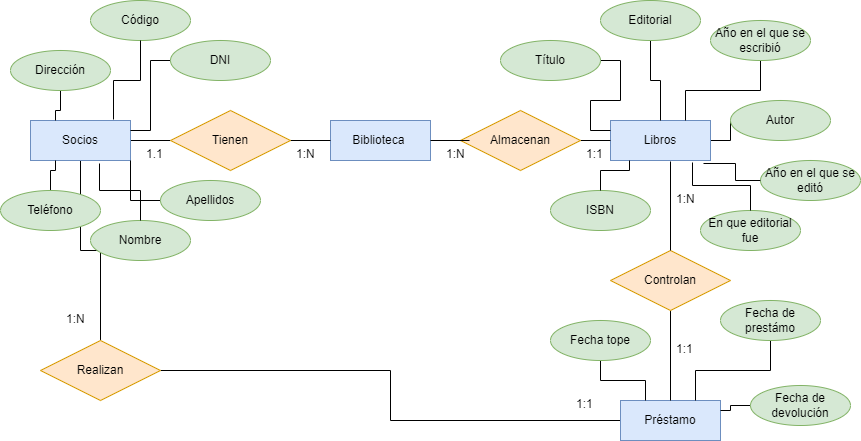

The diagram above was exported from draw.io. Its source (the exported page's mxGraphModel, read from the mxfile embedded in the PNG):
<mxGraphModel dx="832" dy="481" grid="1" gridSize="10" guides="1" tooltips="1" connect="1" arrows="1" fold="1" page="1" pageScale="1" pageWidth="827" pageHeight="1169" math="0" shadow="0">
  <root>
    <mxCell id="0" />
    <mxCell id="1" parent="0" />
    <mxCell id="ZteUXiMRd64q_5E3T0Tg-1" value="Biblioteca&amp;nbsp;" style="whiteSpace=wrap;html=1;align=center;fillColor=#dae8fc;strokeColor=#6c8ebf;" vertex="1" parent="1">
      <mxGeometry x="330" y="160" width="100" height="40" as="geometry" />
    </mxCell>
    <mxCell id="ZteUXiMRd64q_5E3T0Tg-9" style="edgeStyle=orthogonalEdgeStyle;rounded=0;orthogonalLoop=1;jettySize=auto;html=1;entryX=0;entryY=0.5;entryDx=0;entryDy=0;endArrow=none;endFill=0;" edge="1" parent="1" source="ZteUXiMRd64q_5E3T0Tg-2" target="ZteUXiMRd64q_5E3T0Tg-8">
      <mxGeometry relative="1" as="geometry" />
    </mxCell>
    <mxCell id="ZteUXiMRd64q_5E3T0Tg-67" style="edgeStyle=orthogonalEdgeStyle;rounded=0;orthogonalLoop=1;jettySize=auto;html=1;entryX=0.5;entryY=0;entryDx=0;entryDy=0;endArrow=none;endFill=0;" edge="1" parent="1" source="ZteUXiMRd64q_5E3T0Tg-2" target="ZteUXiMRd64q_5E3T0Tg-65">
      <mxGeometry relative="1" as="geometry" />
    </mxCell>
    <mxCell id="ZteUXiMRd64q_5E3T0Tg-2" value="Socios" style="whiteSpace=wrap;html=1;align=center;fillColor=#dae8fc;strokeColor=#6c8ebf;" vertex="1" parent="1">
      <mxGeometry x="30" y="160" width="100" height="40" as="geometry" />
    </mxCell>
    <mxCell id="ZteUXiMRd64q_5E3T0Tg-41" value="" style="edgeStyle=orthogonalEdgeStyle;rounded=0;orthogonalLoop=1;jettySize=auto;html=1;endArrow=none;endFill=0;" edge="1" parent="1" source="ZteUXiMRd64q_5E3T0Tg-3" target="ZteUXiMRd64q_5E3T0Tg-33">
      <mxGeometry relative="1" as="geometry" />
    </mxCell>
    <mxCell id="ZteUXiMRd64q_5E3T0Tg-3" value="Libros" style="whiteSpace=wrap;html=1;align=center;fillColor=#dae8fc;strokeColor=#6c8ebf;" vertex="1" parent="1">
      <mxGeometry x="610" y="160" width="100" height="40" as="geometry" />
    </mxCell>
    <mxCell id="ZteUXiMRd64q_5E3T0Tg-66" style="edgeStyle=orthogonalEdgeStyle;rounded=0;orthogonalLoop=1;jettySize=auto;html=1;endArrow=none;endFill=0;" edge="1" parent="1" source="ZteUXiMRd64q_5E3T0Tg-4" target="ZteUXiMRd64q_5E3T0Tg-65">
      <mxGeometry relative="1" as="geometry" />
    </mxCell>
    <mxCell id="ZteUXiMRd64q_5E3T0Tg-4" value="Préstamo" style="whiteSpace=wrap;html=1;align=center;fillColor=#dae8fc;strokeColor=#6c8ebf;" vertex="1" parent="1">
      <mxGeometry x="620" y="440" width="100" height="40" as="geometry" />
    </mxCell>
    <mxCell id="ZteUXiMRd64q_5E3T0Tg-15" style="edgeStyle=orthogonalEdgeStyle;rounded=0;orthogonalLoop=1;jettySize=auto;html=1;entryX=0.5;entryY=0;entryDx=0;entryDy=0;endArrow=none;endFill=0;" edge="1" parent="1" source="ZteUXiMRd64q_5E3T0Tg-6" target="ZteUXiMRd64q_5E3T0Tg-4">
      <mxGeometry relative="1" as="geometry" />
    </mxCell>
    <mxCell id="ZteUXiMRd64q_5E3T0Tg-6" value="Controlan" style="shape=rhombus;perimeter=rhombusPerimeter;whiteSpace=wrap;html=1;align=center;fillColor=#ffe6cc;strokeColor=#d79b00;" vertex="1" parent="1">
      <mxGeometry x="610" y="290" width="120" height="60" as="geometry" />
    </mxCell>
    <mxCell id="ZteUXiMRd64q_5E3T0Tg-12" style="edgeStyle=orthogonalEdgeStyle;rounded=0;orthogonalLoop=1;jettySize=auto;html=1;entryX=0;entryY=0.5;entryDx=0;entryDy=0;endArrow=none;endFill=0;" edge="1" parent="1" source="ZteUXiMRd64q_5E3T0Tg-7" target="ZteUXiMRd64q_5E3T0Tg-3">
      <mxGeometry relative="1" as="geometry" />
    </mxCell>
    <mxCell id="ZteUXiMRd64q_5E3T0Tg-7" value="Almacenan" style="shape=rhombus;perimeter=rhombusPerimeter;whiteSpace=wrap;html=1;align=center;fillColor=#ffe6cc;strokeColor=#d79b00;" vertex="1" parent="1">
      <mxGeometry x="460" y="150" width="120" height="60" as="geometry" />
    </mxCell>
    <mxCell id="ZteUXiMRd64q_5E3T0Tg-10" style="edgeStyle=orthogonalEdgeStyle;rounded=0;orthogonalLoop=1;jettySize=auto;html=1;entryX=0;entryY=0.5;entryDx=0;entryDy=0;endArrow=none;endFill=0;" edge="1" parent="1" source="ZteUXiMRd64q_5E3T0Tg-8" target="ZteUXiMRd64q_5E3T0Tg-1">
      <mxGeometry relative="1" as="geometry" />
    </mxCell>
    <mxCell id="ZteUXiMRd64q_5E3T0Tg-8" value="Tienen" style="shape=rhombus;perimeter=rhombusPerimeter;whiteSpace=wrap;html=1;align=center;fillColor=#ffe6cc;strokeColor=#d79b00;" vertex="1" parent="1">
      <mxGeometry x="170" y="150" width="120" height="60" as="geometry" />
    </mxCell>
    <mxCell id="ZteUXiMRd64q_5E3T0Tg-11" style="edgeStyle=orthogonalEdgeStyle;rounded=0;orthogonalLoop=1;jettySize=auto;html=1;entryX=0.075;entryY=0.5;entryDx=0;entryDy=0;entryPerimeter=0;endArrow=none;endFill=0;" edge="1" parent="1" source="ZteUXiMRd64q_5E3T0Tg-1" target="ZteUXiMRd64q_5E3T0Tg-7">
      <mxGeometry relative="1" as="geometry" />
    </mxCell>
    <mxCell id="ZteUXiMRd64q_5E3T0Tg-14" style="edgeStyle=orthogonalEdgeStyle;rounded=0;orthogonalLoop=1;jettySize=auto;html=1;entryX=0.6;entryY=1.025;entryDx=0;entryDy=0;entryPerimeter=0;endArrow=none;endFill=0;" edge="1" parent="1" source="ZteUXiMRd64q_5E3T0Tg-6" target="ZteUXiMRd64q_5E3T0Tg-3">
      <mxGeometry relative="1" as="geometry" />
    </mxCell>
    <mxCell id="ZteUXiMRd64q_5E3T0Tg-26" style="edgeStyle=orthogonalEdgeStyle;rounded=0;orthogonalLoop=1;jettySize=auto;html=1;entryX=0.25;entryY=1;entryDx=0;entryDy=0;endArrow=none;endFill=0;" edge="1" parent="1" source="ZteUXiMRd64q_5E3T0Tg-16" target="ZteUXiMRd64q_5E3T0Tg-2">
      <mxGeometry relative="1" as="geometry" />
    </mxCell>
    <mxCell id="ZteUXiMRd64q_5E3T0Tg-16" value="Teléfono" style="ellipse;whiteSpace=wrap;html=1;align=center;fillColor=#d5e8d4;strokeColor=#82b366;" vertex="1" parent="1">
      <mxGeometry y="230" width="100" height="40" as="geometry" />
    </mxCell>
    <mxCell id="ZteUXiMRd64q_5E3T0Tg-25" style="edgeStyle=orthogonalEdgeStyle;rounded=0;orthogonalLoop=1;jettySize=auto;html=1;entryX=1;entryY=0.25;entryDx=0;entryDy=0;endArrow=none;endFill=0;" edge="1" parent="1" source="ZteUXiMRd64q_5E3T0Tg-17" target="ZteUXiMRd64q_5E3T0Tg-2">
      <mxGeometry relative="1" as="geometry" />
    </mxCell>
    <mxCell id="ZteUXiMRd64q_5E3T0Tg-17" value="DNI" style="ellipse;whiteSpace=wrap;html=1;align=center;fillColor=#d5e8d4;strokeColor=#82b366;" vertex="1" parent="1">
      <mxGeometry x="170" y="80" width="100" height="40" as="geometry" />
    </mxCell>
    <mxCell id="ZteUXiMRd64q_5E3T0Tg-18" value="Código" style="ellipse;whiteSpace=wrap;html=1;align=center;fillColor=#d5e8d4;strokeColor=#82b366;" vertex="1" parent="1">
      <mxGeometry x="90" y="40" width="100" height="40" as="geometry" />
    </mxCell>
    <mxCell id="ZteUXiMRd64q_5E3T0Tg-23" style="edgeStyle=orthogonalEdgeStyle;rounded=0;orthogonalLoop=1;jettySize=auto;html=1;entryX=0.25;entryY=0;entryDx=0;entryDy=0;endArrow=none;endFill=0;" edge="1" parent="1" source="ZteUXiMRd64q_5E3T0Tg-20" target="ZteUXiMRd64q_5E3T0Tg-2">
      <mxGeometry relative="1" as="geometry" />
    </mxCell>
    <mxCell id="ZteUXiMRd64q_5E3T0Tg-20" value="Dirección" style="ellipse;whiteSpace=wrap;html=1;align=center;fillColor=#d5e8d4;strokeColor=#82b366;" vertex="1" parent="1">
      <mxGeometry x="10" y="90" width="100" height="40" as="geometry" />
    </mxCell>
    <mxCell id="ZteUXiMRd64q_5E3T0Tg-21" value="Nombre" style="ellipse;whiteSpace=wrap;html=1;align=center;fillColor=#d5e8d4;strokeColor=#82b366;" vertex="1" parent="1">
      <mxGeometry x="90" y="260" width="100" height="40" as="geometry" />
    </mxCell>
    <mxCell id="ZteUXiMRd64q_5E3T0Tg-22" style="edgeStyle=orthogonalEdgeStyle;rounded=0;orthogonalLoop=1;jettySize=auto;html=1;entryX=0.83;entryY=-0.025;entryDx=0;entryDy=0;entryPerimeter=0;endArrow=none;endFill=0;" edge="1" parent="1" source="ZteUXiMRd64q_5E3T0Tg-18" target="ZteUXiMRd64q_5E3T0Tg-2">
      <mxGeometry relative="1" as="geometry" />
    </mxCell>
    <mxCell id="ZteUXiMRd64q_5E3T0Tg-29" value="ISBN" style="ellipse;whiteSpace=wrap;html=1;align=center;fillColor=#d5e8d4;strokeColor=#82b366;" vertex="1" parent="1">
      <mxGeometry x="550" y="230" width="100" height="40" as="geometry" />
    </mxCell>
    <mxCell id="ZteUXiMRd64q_5E3T0Tg-35" style="edgeStyle=orthogonalEdgeStyle;rounded=0;orthogonalLoop=1;jettySize=auto;html=1;entryX=0;entryY=0.25;entryDx=0;entryDy=0;endArrow=none;endFill=0;" edge="1" parent="1" source="ZteUXiMRd64q_5E3T0Tg-30" target="ZteUXiMRd64q_5E3T0Tg-3">
      <mxGeometry relative="1" as="geometry" />
    </mxCell>
    <mxCell id="ZteUXiMRd64q_5E3T0Tg-30" value="Título" style="ellipse;whiteSpace=wrap;html=1;align=center;fillColor=#d5e8d4;strokeColor=#82b366;" vertex="1" parent="1">
      <mxGeometry x="500" y="80" width="100" height="40" as="geometry" />
    </mxCell>
    <mxCell id="ZteUXiMRd64q_5E3T0Tg-36" style="edgeStyle=orthogonalEdgeStyle;rounded=0;orthogonalLoop=1;jettySize=auto;html=1;entryX=0.5;entryY=0;entryDx=0;entryDy=0;endArrow=none;endFill=0;" edge="1" parent="1" source="ZteUXiMRd64q_5E3T0Tg-31" target="ZteUXiMRd64q_5E3T0Tg-3">
      <mxGeometry relative="1" as="geometry" />
    </mxCell>
    <mxCell id="ZteUXiMRd64q_5E3T0Tg-31" value="Editorial" style="ellipse;whiteSpace=wrap;html=1;align=center;fillColor=#d5e8d4;strokeColor=#82b366;" vertex="1" parent="1">
      <mxGeometry x="600" y="40" width="100" height="40" as="geometry" />
    </mxCell>
    <mxCell id="ZteUXiMRd64q_5E3T0Tg-32" value="Año en el que se editó" style="ellipse;whiteSpace=wrap;html=1;align=center;fillColor=#d5e8d4;strokeColor=#82b366;" vertex="1" parent="1">
      <mxGeometry x="760" y="200" width="100" height="40" as="geometry" />
    </mxCell>
    <mxCell id="ZteUXiMRd64q_5E3T0Tg-33" value="Autor" style="ellipse;whiteSpace=wrap;html=1;align=center;fillColor=#d5e8d4;strokeColor=#82b366;" vertex="1" parent="1">
      <mxGeometry x="730" y="140" width="100" height="40" as="geometry" />
    </mxCell>
    <mxCell id="ZteUXiMRd64q_5E3T0Tg-40" style="edgeStyle=orthogonalEdgeStyle;rounded=0;orthogonalLoop=1;jettySize=auto;html=1;entryX=0.75;entryY=0;entryDx=0;entryDy=0;endArrow=none;endFill=0;" edge="1" parent="1" source="ZteUXiMRd64q_5E3T0Tg-34" target="ZteUXiMRd64q_5E3T0Tg-3">
      <mxGeometry relative="1" as="geometry" />
    </mxCell>
    <mxCell id="ZteUXiMRd64q_5E3T0Tg-34" value="Año en el que se escribió" style="ellipse;whiteSpace=wrap;html=1;align=center;fillColor=#d5e8d4;strokeColor=#82b366;" vertex="1" parent="1">
      <mxGeometry x="710" y="60" width="100" height="40" as="geometry" />
    </mxCell>
    <mxCell id="ZteUXiMRd64q_5E3T0Tg-42" style="edgeStyle=orthogonalEdgeStyle;rounded=0;orthogonalLoop=1;jettySize=auto;html=1;entryX=0.93;entryY=1.075;entryDx=0;entryDy=0;entryPerimeter=0;endArrow=none;endFill=0;" edge="1" parent="1" source="ZteUXiMRd64q_5E3T0Tg-32" target="ZteUXiMRd64q_5E3T0Tg-3">
      <mxGeometry relative="1" as="geometry" />
    </mxCell>
    <mxCell id="ZteUXiMRd64q_5E3T0Tg-44" style="edgeStyle=orthogonalEdgeStyle;rounded=0;orthogonalLoop=1;jettySize=auto;html=1;entryX=0.19;entryY=1;entryDx=0;entryDy=0;entryPerimeter=0;endArrow=none;endFill=0;" edge="1" parent="1" source="ZteUXiMRd64q_5E3T0Tg-29" target="ZteUXiMRd64q_5E3T0Tg-3">
      <mxGeometry relative="1" as="geometry" />
    </mxCell>
    <mxCell id="ZteUXiMRd64q_5E3T0Tg-70" style="edgeStyle=orthogonalEdgeStyle;rounded=0;orthogonalLoop=1;jettySize=auto;html=1;entryX=0.25;entryY=0;entryDx=0;entryDy=0;endArrow=none;endFill=0;" edge="1" parent="1" source="ZteUXiMRd64q_5E3T0Tg-45" target="ZteUXiMRd64q_5E3T0Tg-4">
      <mxGeometry relative="1" as="geometry" />
    </mxCell>
    <mxCell id="ZteUXiMRd64q_5E3T0Tg-45" value="Fecha tope" style="ellipse;whiteSpace=wrap;html=1;align=center;fillColor=#d5e8d4;strokeColor=#82b366;" vertex="1" parent="1">
      <mxGeometry x="550" y="360" width="100" height="40" as="geometry" />
    </mxCell>
    <mxCell id="ZteUXiMRd64q_5E3T0Tg-71" style="edgeStyle=orthogonalEdgeStyle;rounded=0;orthogonalLoop=1;jettySize=auto;html=1;entryX=0.75;entryY=0;entryDx=0;entryDy=0;endArrow=none;endFill=0;" edge="1" parent="1" source="ZteUXiMRd64q_5E3T0Tg-46" target="ZteUXiMRd64q_5E3T0Tg-4">
      <mxGeometry relative="1" as="geometry" />
    </mxCell>
    <mxCell id="ZteUXiMRd64q_5E3T0Tg-46" value="Fecha de prestámo" style="ellipse;whiteSpace=wrap;html=1;align=center;fillColor=#d5e8d4;strokeColor=#82b366;" vertex="1" parent="1">
      <mxGeometry x="720" y="340" width="100" height="40" as="geometry" />
    </mxCell>
    <mxCell id="ZteUXiMRd64q_5E3T0Tg-72" style="edgeStyle=orthogonalEdgeStyle;rounded=0;orthogonalLoop=1;jettySize=auto;html=1;entryX=1;entryY=0.25;entryDx=0;entryDy=0;endArrow=none;endFill=0;" edge="1" parent="1" source="ZteUXiMRd64q_5E3T0Tg-47" target="ZteUXiMRd64q_5E3T0Tg-4">
      <mxGeometry relative="1" as="geometry" />
    </mxCell>
    <mxCell id="ZteUXiMRd64q_5E3T0Tg-47" value="Fecha de devolución" style="ellipse;whiteSpace=wrap;html=1;align=center;fillColor=#d5e8d4;strokeColor=#82b366;" vertex="1" parent="1">
      <mxGeometry x="750" y="425" width="100" height="40" as="geometry" />
    </mxCell>
    <mxCell id="ZteUXiMRd64q_5E3T0Tg-58" style="edgeStyle=orthogonalEdgeStyle;rounded=0;orthogonalLoop=1;jettySize=auto;html=1;entryX=1;entryY=1;entryDx=0;entryDy=0;endArrow=none;endFill=0;" edge="1" parent="1" source="ZteUXiMRd64q_5E3T0Tg-53" target="ZteUXiMRd64q_5E3T0Tg-2">
      <mxGeometry relative="1" as="geometry" />
    </mxCell>
    <mxCell id="ZteUXiMRd64q_5E3T0Tg-53" value="Apellidos" style="ellipse;whiteSpace=wrap;html=1;align=center;fillColor=#d5e8d4;strokeColor=#82b366;" vertex="1" parent="1">
      <mxGeometry x="160" y="220" width="100" height="40" as="geometry" />
    </mxCell>
    <mxCell id="ZteUXiMRd64q_5E3T0Tg-60" style="edgeStyle=orthogonalEdgeStyle;rounded=0;orthogonalLoop=1;jettySize=auto;html=1;entryX=0.69;entryY=1.075;entryDx=0;entryDy=0;entryPerimeter=0;endArrow=none;endFill=0;" edge="1" parent="1" source="ZteUXiMRd64q_5E3T0Tg-21" target="ZteUXiMRd64q_5E3T0Tg-2">
      <mxGeometry relative="1" as="geometry" />
    </mxCell>
    <mxCell id="ZteUXiMRd64q_5E3T0Tg-61" value="En que editorial fue" style="ellipse;whiteSpace=wrap;html=1;align=center;fillColor=#d5e8d4;strokeColor=#82b366;" vertex="1" parent="1">
      <mxGeometry x="700" y="250" width="100" height="40" as="geometry" />
    </mxCell>
    <mxCell id="ZteUXiMRd64q_5E3T0Tg-62" style="edgeStyle=orthogonalEdgeStyle;rounded=0;orthogonalLoop=1;jettySize=auto;html=1;entryX=0.82;entryY=1.05;entryDx=0;entryDy=0;entryPerimeter=0;endArrow=none;endFill=0;" edge="1" parent="1" source="ZteUXiMRd64q_5E3T0Tg-61" target="ZteUXiMRd64q_5E3T0Tg-3">
      <mxGeometry relative="1" as="geometry" />
    </mxCell>
    <mxCell id="ZteUXiMRd64q_5E3T0Tg-65" value="Realizan" style="shape=rhombus;perimeter=rhombusPerimeter;whiteSpace=wrap;html=1;align=center;fillColor=#ffe6cc;strokeColor=#d79b00;" vertex="1" parent="1">
      <mxGeometry x="40" y="380" width="120" height="60" as="geometry" />
    </mxCell>
    <mxCell id="ZteUXiMRd64q_5E3T0Tg-68" value="1:N" style="text;strokeColor=none;fillColor=none;spacingLeft=4;spacingRight=4;overflow=hidden;rotatable=0;points=[[0,0.5],[1,0.5]];portConstraint=eastwest;fontSize=12;whiteSpace=wrap;html=1;" vertex="1" parent="1">
      <mxGeometry x="60" y="345" width="40" height="30" as="geometry" />
    </mxCell>
    <mxCell id="ZteUXiMRd64q_5E3T0Tg-69" value="1:1" style="text;strokeColor=none;fillColor=none;spacingLeft=4;spacingRight=4;overflow=hidden;rotatable=0;points=[[0,0.5],[1,0.5]];portConstraint=eastwest;fontSize=12;whiteSpace=wrap;html=1;" vertex="1" parent="1">
      <mxGeometry x="570" y="430" width="40" height="30" as="geometry" />
    </mxCell>
    <mxCell id="ZteUXiMRd64q_5E3T0Tg-73" value="1:N" style="text;strokeColor=none;fillColor=none;spacingLeft=4;spacingRight=4;overflow=hidden;rotatable=0;points=[[0,0.5],[1,0.5]];portConstraint=eastwest;fontSize=12;whiteSpace=wrap;html=1;" vertex="1" parent="1">
      <mxGeometry x="670" y="225" width="40" height="30" as="geometry" />
    </mxCell>
    <mxCell id="ZteUXiMRd64q_5E3T0Tg-74" value="1:1" style="text;strokeColor=none;fillColor=none;spacingLeft=4;spacingRight=4;overflow=hidden;rotatable=0;points=[[0,0.5],[1,0.5]];portConstraint=eastwest;fontSize=12;whiteSpace=wrap;html=1;" vertex="1" parent="1">
      <mxGeometry x="670" y="375" width="40" height="30" as="geometry" />
    </mxCell>
    <mxCell id="ZteUXiMRd64q_5E3T0Tg-76" value="1.1" style="text;strokeColor=none;fillColor=none;spacingLeft=4;spacingRight=4;overflow=hidden;rotatable=0;points=[[0,0.5],[1,0.5]];portConstraint=eastwest;fontSize=12;whiteSpace=wrap;html=1;" vertex="1" parent="1">
      <mxGeometry x="140" y="180" width="40" height="30" as="geometry" />
    </mxCell>
    <mxCell id="ZteUXiMRd64q_5E3T0Tg-77" value="1:N" style="text;strokeColor=none;fillColor=none;spacingLeft=4;spacingRight=4;overflow=hidden;rotatable=0;points=[[0,0.5],[1,0.5]];portConstraint=eastwest;fontSize=12;whiteSpace=wrap;html=1;" vertex="1" parent="1">
      <mxGeometry x="290" y="180" width="40" height="30" as="geometry" />
    </mxCell>
    <mxCell id="ZteUXiMRd64q_5E3T0Tg-78" value="1:N" style="text;strokeColor=none;fillColor=none;spacingLeft=4;spacingRight=4;overflow=hidden;rotatable=0;points=[[0,0.5],[1,0.5]];portConstraint=eastwest;fontSize=12;whiteSpace=wrap;html=1;" vertex="1" parent="1">
      <mxGeometry x="440" y="180" width="40" height="30" as="geometry" />
    </mxCell>
    <mxCell id="ZteUXiMRd64q_5E3T0Tg-79" value="1:1" style="text;strokeColor=none;fillColor=none;spacingLeft=4;spacingRight=4;overflow=hidden;rotatable=0;points=[[0,0.5],[1,0.5]];portConstraint=eastwest;fontSize=12;whiteSpace=wrap;html=1;" vertex="1" parent="1">
      <mxGeometry x="580" y="180" width="40" height="30" as="geometry" />
    </mxCell>
  </root>
</mxGraphModel>